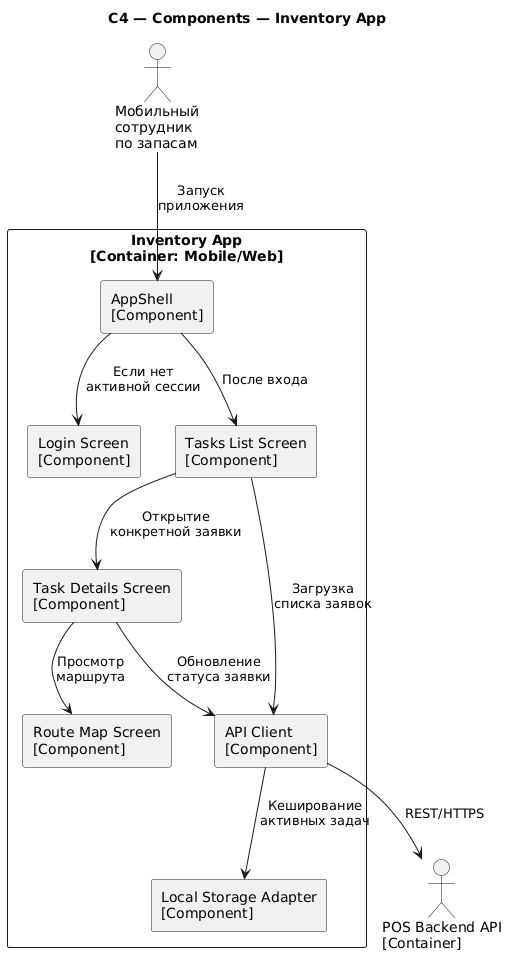

The diagram above was rendered by PlantUML. Its source (embedded in the PNG):
@startuml
title C4 — Components — Inventory App

skinparam shadowing false
skinparam rectangleStyle rounded

actor InventoryWorker as "Мобильный\nсотрудник\nпо запасам"

rectangle "Inventory App\n[Container: Mobile/Web]" as InvApp {
  rectangle "AppShell\n[Component]" as InvShell
  rectangle "Login Screen\n[Component]" as InvLogin
  rectangle "Tasks List Screen\n[Component]" as TasksList
  rectangle "Task Details Screen\n[Component]" as TaskDetails
  rectangle "Route Map Screen\n[Component]" as RouteMap
  rectangle "Local Storage Adapter\n[Component]" as InvLocal
  rectangle "API Client\n[Component]" as InvApi
}

InventoryWorker --> InvShell : Запуск\nприложения
InvShell --> InvLogin : Если нет\nактивной сессии
InvShell --> TasksList : После входа

TasksList --> TaskDetails : Открытие\nконкретной заявки
TaskDetails --> RouteMap : Просмотр\nмаршрута

TasksList --> InvApi : Загрузка\nсписка заявок
TaskDetails --> InvApi : Обновление\nстатуса заявки

InvApi --> InvLocal : Кеширование\nактивных задач
InvApi --> "POS Backend API\n[Container]" : REST/HTTPS
@enduml